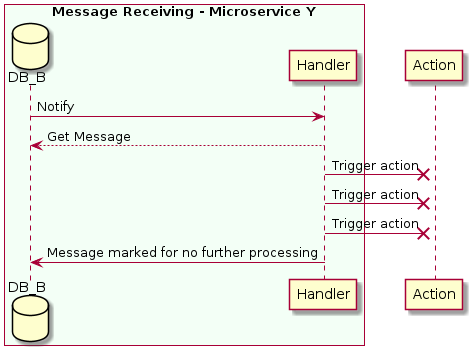

The diagram above was rendered by PlantUML. Its source (embedded in the PNG):
@startuml
box "Message Receiving - Microservice Y" #F3FFF6
database DB_B
participant Handler
end box

DB_B -> Handler: Notify
Handler --> DB_B: Get Message
Handler ->x Action :Trigger action
Handler ->x Action :Trigger action
Handler ->x Action :Trigger action
Handler -> DB_B: Message marked for no further processing
@enduml